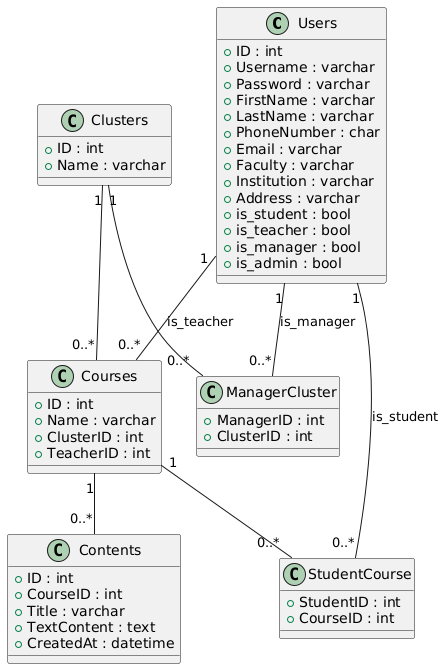

The diagram above was rendered by PlantUML. Its source (embedded in the PNG):
@startuml
class Users {
  +ID : int
  +Username : varchar
  +Password : varchar
  +FirstName : varchar
  +LastName : varchar
  +PhoneNumber : char
  +Email : varchar
  +Faculty : varchar
  +Institution : varchar
  +Address : varchar
  +is_student : bool
  +is_teacher : bool
  +is_manager : bool
  +is_admin : bool
}

class Clusters {
  +ID : int
  +Name : varchar
}

class Courses {
  +ID : int
  +Name : varchar
  +ClusterID : int
  +TeacherID : int
}

class StudentCourse {
  +StudentID : int
  +CourseID : int
}

class ManagerCluster {
  +ManagerID : int
  +ClusterID : int
}

class Contents {
  +ID : int
  +CourseID : int
  +Title : varchar
  +TextContent : text
  +CreatedAt : datetime
}

Users "1" -- "0..*" ManagerCluster : is_manager
Users "1" -- "0..*" StudentCourse : is_student
Users "1" -- "0..*" Courses : is_teacher
Clusters "1" -- "0..*" Courses
Clusters "1" -- "0..*" ManagerCluster
Courses "1" -- "0..*" Contents
Courses "1" -- "0..*" StudentCourse
@enduml